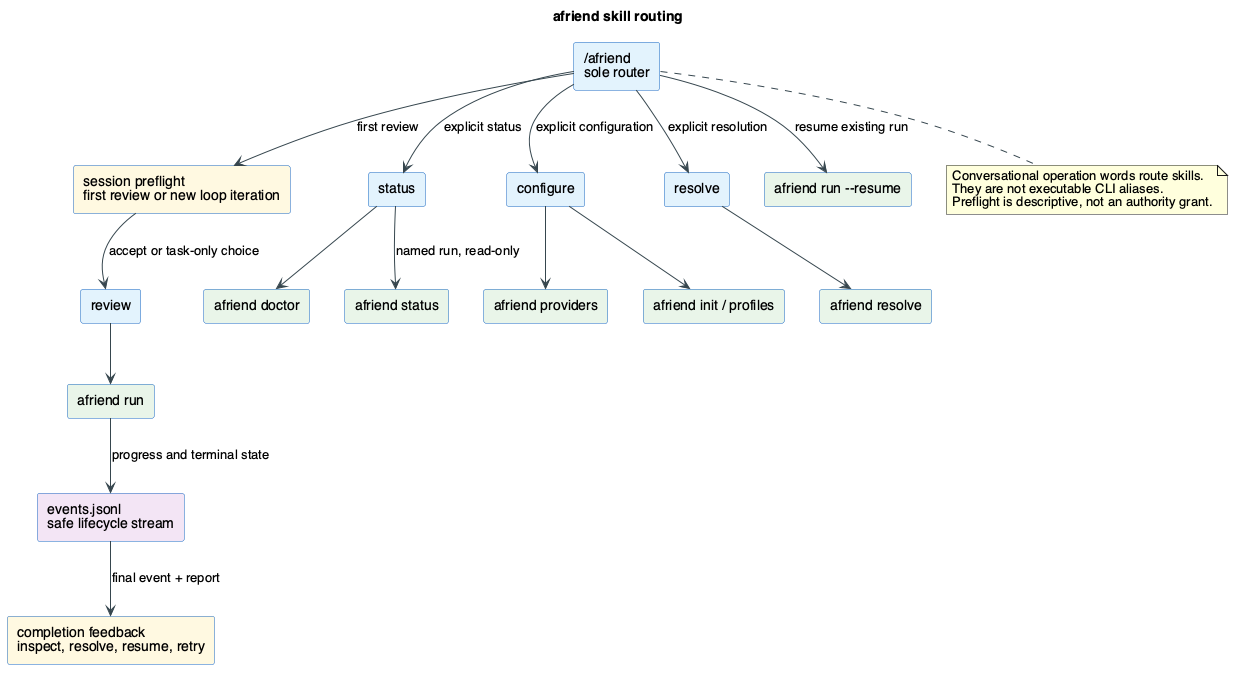

The diagram above was rendered by PlantUML. Its source (embedded in the PNG):
@startuml skill-routing
skinparam backgroundColor #FFFFFF
skinparam shadowing false
skinparam defaultFontName Helvetica
skinparam ArrowColor #37474F
skinparam rectangle {
  BorderColor #1565C0
  BackgroundColor #E3F2FD
}
title afriend skill routing

rectangle "/afriend\nsole router" as router
rectangle "session preflight\nfirst review or new loop iteration" as preflight #FFF8E1
rectangle "review" as review
rectangle "status" as status
rectangle "configure" as configure
rectangle "resolve" as resolve
rectangle "afriend run" as run #E8F5E9
rectangle "events.jsonl\nsafe lifecycle stream" as events #F3E5F5
rectangle "completion feedback\ninspect, resolve, resume, retry" as feedback #FFF8E1
rectangle "afriend doctor" as doctor #E8F5E9
rectangle "afriend status" as runstatus #E8F5E9
rectangle "afriend providers" as providers #E8F5E9
rectangle "afriend init / profiles" as setup #E8F5E9
rectangle "afriend resolve" as resolution #E8F5E9
rectangle "afriend run --resume" as resume #E8F5E9

router --> preflight : first review
preflight --> review : accept or task-only choice
router --> status : explicit status
router --> configure : explicit configuration
router --> resolve : explicit resolution
router --> resume : resume existing run
review --> run
run --> events : progress and terminal state
events --> feedback : final event + report
status --> doctor
status --> runstatus : named run, read-only
configure --> providers
configure --> setup
resolve --> resolution
note bottom of router
  Conversational operation words route skills.
  They are not executable CLI aliases.
  Preflight is descriptive, not an authority grant.
end note
@enduml